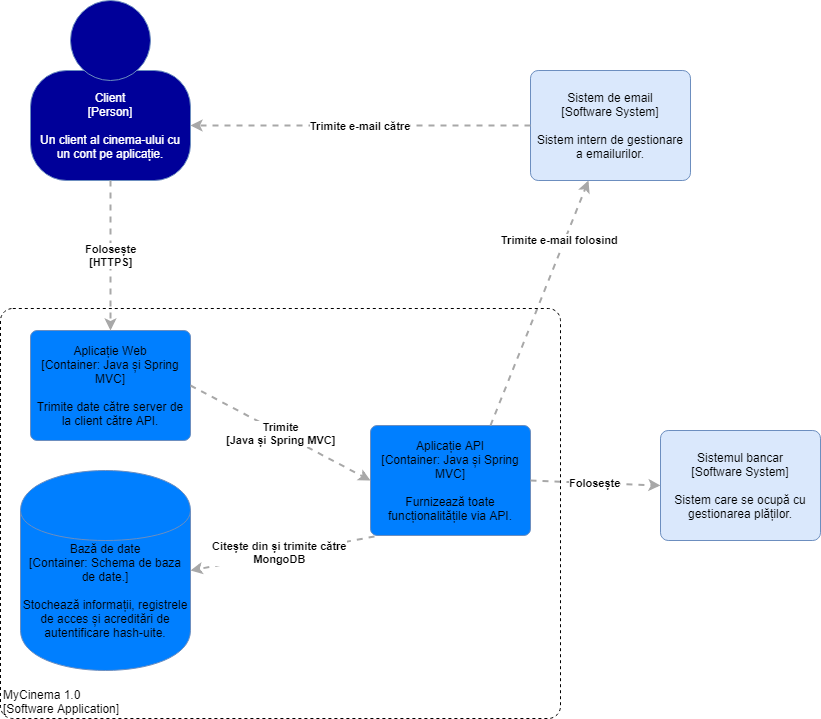

The diagram above was exported from draw.io. Its source (the exported page's mxGraphModel, read from the mxfile embedded in the PNG):
<mxGraphModel dx="1074" dy="535" grid="1" gridSize="10" guides="1" tooltips="1" connect="1" arrows="1" fold="1" page="1" pageScale="1" pageWidth="827" pageHeight="1169" math="0" shadow="0">
  <root>
    <mxCell id="0" />
    <mxCell id="1" parent="0" />
    <mxCell id="xCRS72effOrpVTSpvtMC-1" value="" style="group;rounded=0;labelBackgroundColor=none;fillColor=#ffffff;fontColor=#000000;align=center;html=1;" vertex="1" connectable="0" parent="1">
      <mxGeometry x="180" y="320" width="160" height="180" as="geometry" />
      <C4Person as="c4" />
    </mxCell>
    <object label="&lt;font color=&quot;#ffffff&quot;&gt;Client&lt;/font&gt;&lt;div&gt;&lt;font color=&quot;#ffffff&quot;&gt;[Person]&lt;/font&gt;&lt;/div&gt;&lt;div&gt;&lt;font color=&quot;#ffffff&quot;&gt;&lt;br&gt;&lt;/font&gt;&lt;/div&gt;&lt;div&gt;&lt;font color=&quot;#ffffff&quot;&gt;Un client al cinema-ului cu un cont pe aplicație.&lt;/font&gt;&lt;/div&gt;" placeholders="1" c4Name="Client" c4Type="body" c4Description="Un client al cinema-ului cu un cont pe aplicatie." id="xCRS72effOrpVTSpvtMC-2">
      <mxCell style="rounded=1;whiteSpace=wrap;html=1;labelBackgroundColor=none;fillColor=#000099;fontColor=#000000;align=center;arcSize=33;strokeColor=#6c8ebf;" vertex="1" parent="xCRS72effOrpVTSpvtMC-1">
        <mxGeometry y="70" width="160" height="110" as="geometry" />
        <C4Person as="c4" />
      </mxCell>
    </object>
    <mxCell id="xCRS72effOrpVTSpvtMC-3" value="" style="ellipse;whiteSpace=wrap;html=1;aspect=fixed;rounded=0;labelBackgroundColor=none;fillColor=#000099;fontSize=12;fontColor=#000000;align=center;strokeColor=#6c8ebf;" vertex="1" parent="xCRS72effOrpVTSpvtMC-1">
      <mxGeometry x="40" width="80" height="80" as="geometry" />
      <C4Person as="c4" />
    </mxCell>
    <object label="Sistem de email&lt;div&gt;[Software System]&lt;/div&gt;&lt;div&gt;&lt;br&gt;&lt;/div&gt;&lt;div&gt;Sistem intern de gestionare a emailurilor." placeholders="1" c4Name="Sistem de email" c4Type="SoftwareSystem" c4Description="Sistem intern de gestionare a emailurilor." id="xCRS72effOrpVTSpvtMC-4">
      <mxCell style="rounded=1;whiteSpace=wrap;html=1;labelBackgroundColor=none;fillColor=#dae8fc;fontColor=#000000;align=center;arcSize=7;strokeColor=#6c8ebf;" vertex="1" parent="1">
        <mxGeometry x="680" y="390" width="160" height="110" as="geometry" />
        <C4SoftwareSystem as="c4" />
      </mxCell>
    </object>
    <object label="&lt;div style=&quot;text-align: left&quot;&gt;&lt;div style=&quot;text-align: center&quot;&gt;&lt;b&gt;Trimite e-mail către&lt;/b&gt;&lt;/div&gt;&lt;/div&gt;" c4Type="Relationship" c4Description="Beschreibung" c4Technology="technology" id="xCRS72effOrpVTSpvtMC-5">
      <mxCell style="edgeStyle=none;rounded=0;html=1;entryX=1;entryY=0.5;jettySize=auto;orthogonalLoop=1;strokeColor=#A8A8A8;strokeWidth=2;fontColor=#000000;jumpStyle=none;dashed=1;entryDx=0;entryDy=0;exitX=0;exitY=0.5;exitDx=0;exitDy=0;" edge="1" parent="1" source="xCRS72effOrpVTSpvtMC-4" target="xCRS72effOrpVTSpvtMC-2">
        <mxGeometry width="160" relative="1" as="geometry">
          <mxPoint x="360" y="550" as="sourcePoint" />
          <mxPoint x="520" y="550" as="targetPoint" />
        </mxGeometry>
        <C4Relationship as="c4" />
      </mxCell>
    </object>
    <object label="Sistemul bancar&lt;div&gt;[Software System]&lt;/div&gt;&lt;div&gt;&lt;br&gt;&lt;/div&gt;&lt;div&gt;Sistem care se ocupă cu gestionarea plăților." placeholders="1" c4Name="Sistemul bancar" c4Type="SoftwareSystem" c4Description="Sistem care se ocupă cu gestionarea plăților." id="xCRS72effOrpVTSpvtMC-6">
      <mxCell style="rounded=1;whiteSpace=wrap;html=1;labelBackgroundColor=none;fillColor=#dae8fc;fontColor=#000000;align=center;arcSize=7;strokeColor=#6c8ebf;" vertex="1" parent="1">
        <mxGeometry x="810" y="750" width="160" height="110" as="geometry" />
        <C4SoftwareSystem as="c4" />
      </mxCell>
    </object>
    <object label="&lt;span&gt;Aplicație Web&lt;/span&gt;&lt;div&gt;[Container:&amp;nbsp;&lt;span&gt;Java și Spring MVC&lt;/span&gt;&lt;span&gt;]&lt;/span&gt;&lt;/div&gt;&lt;div&gt;&lt;br&gt;&lt;/div&gt;&lt;div&gt;Trimite date către server de la client către API.&lt;/div&gt;" placeholders="1" c4Name="Aplicație Web" c4Type="Container" c4Technology="Java și Spring MVC" c4Description="Trimite date catre server de la client catre API." id="xCRS72effOrpVTSpvtMC-7">
      <mxCell style="rounded=1;whiteSpace=wrap;html=1;labelBackgroundColor=none;fillColor=#007FFF;fontColor=#000000;align=center;arcSize=6;strokeColor=#6c8ebf;" vertex="1" parent="1">
        <mxGeometry x="180" y="650" width="160" height="110" as="geometry" />
        <C4Container as="c4" />
      </mxCell>
    </object>
    <object label="&lt;span&gt;Aplicație API&lt;/span&gt;&lt;div&gt;[Container:&amp;nbsp;&lt;span&gt;Java și Spring MVC&lt;/span&gt;&lt;span&gt;]&lt;/span&gt;&lt;/div&gt;&lt;div&gt;&lt;br&gt;&lt;/div&gt;&lt;div&gt;Furnizează toate funcționalitățile via API.&lt;/div&gt;" placeholders="1" c4Name="Aplicatie API" c4Type="Container" c4Technology="Java si Spring MVC" c4Description="Furnizeaza toate functionalitatile via API." id="xCRS72effOrpVTSpvtMC-8">
      <mxCell style="rounded=1;whiteSpace=wrap;html=1;labelBackgroundColor=none;fillColor=#007FFF;fontColor=#000000;align=center;arcSize=6;strokeColor=#6c8ebf;" vertex="1" parent="1">
        <mxGeometry x="520" y="745" width="160" height="110" as="geometry" />
        <C4Container as="c4" />
      </mxCell>
    </object>
    <object label="Bază de date&lt;br&gt;&lt;div&gt;[Container:&amp;nbsp;Schema de baza de date&lt;span&gt;.]&lt;/span&gt;&lt;/div&gt;&lt;div&gt;&lt;br&gt;&lt;/div&gt;&lt;div&gt;Stochează informații, registrele de acces și acreditări de autentificare hash-uite.&lt;/div&gt;" placeholders="1" c4Type="Database" c4Technology="Schema de baza de date relationala." c4Description="Stochează informații, registrele de acces și acreditări de autentificare hash-uite." id="xCRS72effOrpVTSpvtMC-9">
      <mxCell style="shape=cylinder;whiteSpace=wrap;html=1;boundedLbl=1;rounded=0;labelBackgroundColor=none;fillColor=#007FFF;fontSize=12;fontColor=#000000;align=center;strokeColor=#6c8ebf;" vertex="1" parent="1">
        <mxGeometry x="170" y="790" width="170" height="200" as="geometry" />
        <C4Database as="c4" />
      </mxCell>
    </object>
    <object label="&lt;div style=&quot;text-align: left&quot;&gt;&lt;div style=&quot;text-align: center&quot;&gt;&lt;b&gt;Trimite e-mail folosind&lt;/b&gt;&lt;/div&gt;&lt;/div&gt;" c4Type="Relationship" c4Description="Beschreibung" c4Technology="technology" id="xCRS72effOrpVTSpvtMC-10">
      <mxCell style="edgeStyle=none;rounded=0;html=1;jettySize=auto;orthogonalLoop=1;strokeColor=#A8A8A8;strokeWidth=2;fontColor=#000000;jumpStyle=none;dashed=1;exitX=0.75;exitY=0;exitDx=0;exitDy=0;" edge="1" parent="1" source="xCRS72effOrpVTSpvtMC-8" target="xCRS72effOrpVTSpvtMC-4">
        <mxGeometry x="0.4989" y="4" width="160" relative="1" as="geometry">
          <mxPoint x="480" y="590" as="sourcePoint" />
          <mxPoint x="640" y="590" as="targetPoint" />
          <mxPoint as="offset" />
        </mxGeometry>
        <C4Relationship as="c4" />
      </mxCell>
    </object>
    <object label="&lt;div style=&quot;text-align: left&quot;&gt;&lt;div style=&quot;text-align: center&quot;&gt;&lt;b&gt;Folosește&lt;/b&gt;&lt;/div&gt;&lt;div style=&quot;text-align: center&quot;&gt;&lt;b&gt;[HTTPS]&lt;/b&gt;&lt;/div&gt;&lt;/div&gt;" c4Type="Relationship" c4Description="Beschreibung" c4Technology="technology" id="xCRS72effOrpVTSpvtMC-11">
      <mxCell style="edgeStyle=none;rounded=0;html=1;entryX=0.5;entryY=0;jettySize=auto;orthogonalLoop=1;strokeColor=#A8A8A8;strokeWidth=2;fontColor=#000000;jumpStyle=none;dashed=1;exitX=0.5;exitY=1;exitDx=0;exitDy=0;entryDx=0;entryDy=0;" edge="1" parent="1" source="xCRS72effOrpVTSpvtMC-2" target="xCRS72effOrpVTSpvtMC-7">
        <mxGeometry width="160" relative="1" as="geometry">
          <mxPoint x="170" y="570" as="sourcePoint" />
          <mxPoint x="330" y="570" as="targetPoint" />
        </mxGeometry>
        <C4Relationship as="c4" />
      </mxCell>
    </object>
    <object label="&lt;div style=&quot;text-align: left&quot;&gt;&lt;div style=&quot;text-align: center&quot;&gt;&lt;b&gt;Trimite&lt;/b&gt;&lt;/div&gt;&lt;div style=&quot;text-align: center&quot;&gt;&lt;b&gt;[Java și Spring MVC]&lt;/b&gt;&lt;/div&gt;&lt;/div&gt;" c4Type="Relationship" c4Description="Beschreibung" c4Technology="technology" id="xCRS72effOrpVTSpvtMC-12">
      <mxCell style="edgeStyle=none;rounded=0;html=1;entryX=0;entryY=0.5;jettySize=auto;orthogonalLoop=1;strokeColor=#A8A8A8;strokeWidth=2;fontColor=#000000;jumpStyle=none;dashed=1;entryDx=0;entryDy=0;exitX=1;exitY=0.5;exitDx=0;exitDy=0;" edge="1" parent="1" source="xCRS72effOrpVTSpvtMC-7" target="xCRS72effOrpVTSpvtMC-8">
        <mxGeometry width="160" relative="1" as="geometry">
          <mxPoint x="390" y="700" as="sourcePoint" />
          <mxPoint x="550" y="700" as="targetPoint" />
        </mxGeometry>
        <C4Relationship as="c4" />
      </mxCell>
    </object>
    <object label="&lt;div style=&quot;text-align: left&quot;&gt;&lt;div style=&quot;text-align: center&quot;&gt;&lt;b&gt;Citește din și trimite către&lt;/b&gt;&lt;/div&gt;&lt;div style=&quot;text-align: center&quot;&gt;&lt;b&gt;MongoDB&lt;/b&gt;&lt;/div&gt;&lt;/div&gt;" c4Type="Relationship" c4Description="Beschreibung" c4Technology="technology" id="xCRS72effOrpVTSpvtMC-13">
      <mxCell style="edgeStyle=none;rounded=0;html=1;entryX=1;entryY=0.5;jettySize=auto;orthogonalLoop=1;strokeColor=#A8A8A8;strokeWidth=2;fontColor=#000000;jumpStyle=none;dashed=1;entryDx=0;entryDy=0;exitX=0.025;exitY=1.009;exitDx=0;exitDy=0;exitPerimeter=0;" edge="1" parent="1" source="xCRS72effOrpVTSpvtMC-8" target="xCRS72effOrpVTSpvtMC-9">
        <mxGeometry x="0.027" y="-1" width="160" relative="1" as="geometry">
          <mxPoint x="410" y="850" as="sourcePoint" />
          <mxPoint x="570" y="850" as="targetPoint" />
          <mxPoint as="offset" />
        </mxGeometry>
        <C4Relationship as="c4" />
      </mxCell>
    </object>
    <object label="&lt;div style=&quot;text-align: left&quot;&gt;&lt;div style=&quot;text-align: center&quot;&gt;&lt;b&gt;Folosește&lt;/b&gt;&lt;/div&gt;&lt;/div&gt;" c4Type="Relationship" c4Description="Beschreibung" c4Technology="technology" id="xCRS72effOrpVTSpvtMC-14">
      <mxCell style="edgeStyle=none;rounded=0;html=1;entryX=0;entryY=0.5;jettySize=auto;orthogonalLoop=1;strokeColor=#A8A8A8;strokeWidth=2;fontColor=#000000;jumpStyle=none;dashed=1;entryDx=0;entryDy=0;exitX=1;exitY=0.5;exitDx=0;exitDy=0;" edge="1" parent="1" source="xCRS72effOrpVTSpvtMC-8" target="xCRS72effOrpVTSpvtMC-6">
        <mxGeometry width="160" relative="1" as="geometry">
          <mxPoint x="770" y="750" as="sourcePoint" />
          <mxPoint x="990" y="940" as="targetPoint" />
        </mxGeometry>
        <C4Relationship as="c4" />
      </mxCell>
    </object>
    <object label="&lt;div style=&quot;text-align: left&quot;&gt;MyCinema 1.0&lt;/div&gt;&lt;div style=&quot;text-align: left&quot;&gt;[Software Application]&lt;/div&gt;" placeholders="1" c4Name="[Software Application]" c4Type="ExecutionEnvironment" c4Application="MyCinema 1.0" id="xCRS72effOrpVTSpvtMC-15">
      <mxCell style="rounded=1;whiteSpace=wrap;html=1;labelBackgroundColor=none;fillColor=none;fontColor=#000000;align=left;arcSize=3;strokeColor=#000000;verticalAlign=bottom;dashed=1;" vertex="1" parent="1">
        <mxGeometry x="150" y="628" width="560" height="410" as="geometry" />
        <C4ExecutionEnvironment as="c4" />
      </mxCell>
    </object>
  </root>
</mxGraphModel>